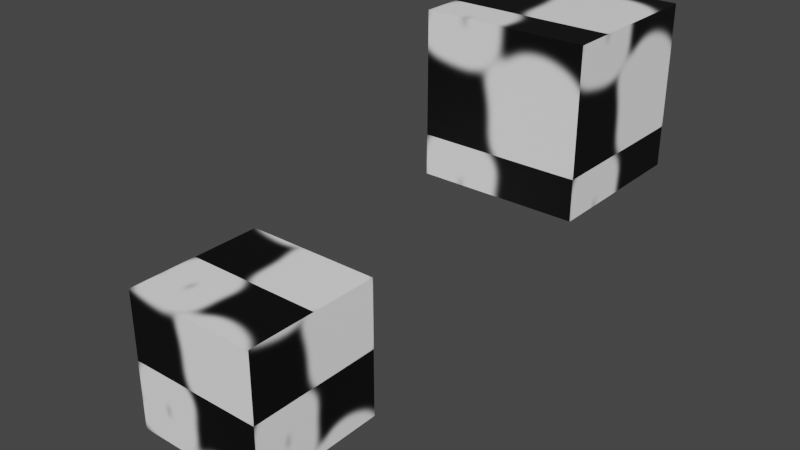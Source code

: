 # Source: 32_custom_uvmap_attribute.blend  (saved by Blender 4.0.14; exported with 4.5.12 LTS)
import bpy
from mathutils import Matrix  # noqa: F401  (used for matrix-valued properties, if any)

bpy.ops.wm.read_factory_settings(use_empty=True)
scene = bpy.context.scene
scene.name = 'Scene'

# ---- collections
col_collection = bpy.data.collections.new('Collection'); scene.collection.children.link(col_collection)

# ---- images (referenced by path relative to the original .blend; pixels are not part of the script)
import os
ASSET_DIR = os.environ.get("B2B_ASSET_DIR", "")  # directory of the original .blend (textures are referenced by path, not embedded)
HERE = os.path.dirname(os.path.abspath(__file__))  # packed textures are extracted next to this script under _unpacked/

def load_image(name, relpath, width, height, colorspace="sRGB"):
    """Load a texture the original file referenced (path relative to the .blend, or extracted next to this script)."""
    p = next((c for c in (os.path.join(HERE, relpath), os.path.join(ASSET_DIR, relpath)) if relpath and os.path.exists(c)), "")
    if p:
        img = bpy.data.images.load(p, check_existing=True)
        img.name = name
    else:  # same state as the original file: an image datablock whose file is absent (Cycles renders it pink)
        img = bpy.data.images.new(name, width, height)
        img.source = "FILE"
        img.filepath = "//" + (relpath or name)
    img.colorspace_settings.name = colorspace
    return img
img_untitled = load_image('Untitled', '_unpacked/Untitled.68beeb8e.png', 1024, 1024, 'sRGB')

# ---- materials (node trees are filled in below, after node groups)
mat_material_001 = bpy.data.materials.new('Material.001')
mat_material_001.use_transparent_shadow = False

# ---- node groups
ng_geometry_nodes_001 = bpy.data.node_groups.new('Geometry Nodes.001', 'GeometryNodeTree')
_s = ng_geometry_nodes_001.interface.new_socket(name='Geometry', in_out='OUTPUT', socket_type='NodeSocketGeometry')
_s = ng_geometry_nodes_001.interface.new_socket(name='Geometry', in_out='INPUT', socket_type='NodeSocketGeometry')
ng_geometry_nodes_001.is_modifier = True
_N = ng_geometry_nodes_001.nodes; _L = ng_geometry_nodes_001.links
n0 = _N.new('ShaderNodeSeparateXYZ'); n0.name = 'Separate XYZ'; n0.location = (-126, -83)
n1 = _N.new('GeometryNodeInputNamedAttribute'); n1.name = 'Named Attribute'; n1.location = (-352, -131)
n1.data_type = 'FLOAT_VECTOR'
n1.inputs[0].default_value = 'UVMap'
n2 = _N.new('ShaderNodeCombineXYZ'); n2.name = 'Combine XYZ'; n2.location = (283, -109)
n3 = _N.new('ShaderNodeMath'); n3.name = 'Math'; n3.location = (78, -215)
n4 = _N.new('NodeGroupInput'); n4.name = 'Group Input'; n4.location = (269, 30)
n5 = _N.new('GeometryNodeStoreNamedAttribute'); n5.name = 'Store Named Attribute'; n5.location = (488, -133)
n5.data_type = 'FLOAT_VECTOR'
n5.domain = 'CORNER'
n5.inputs[2].default_value = '_CustomUVMap'
n6 = _N.new('NodeGroupOutput'); n6.name = 'Group Output'; n6.location = (728, -8)
_L.new(n1.outputs[0], n0.inputs[0])
_L.new(n0.outputs[0], n2.inputs[0])
_L.new(n0.outputs[1], n3.inputs[0])
_L.new(n3.outputs[0], n2.inputs[1])
_L.new(n4.outputs[0], n5.inputs[0])
_L.new(n5.outputs[0], n6.inputs[0])
_L.new(n2.outputs[0], n5.inputs[3])
n6.is_active_output = True
ng_geometry_nodes_002 = bpy.data.node_groups.new('Geometry Nodes.002', 'GeometryNodeTree')
_s = ng_geometry_nodes_002.interface.new_socket(name='Geometry', in_out='OUTPUT', socket_type='NodeSocketGeometry')
_s = ng_geometry_nodes_002.interface.new_socket(name='Geometry', in_out='INPUT', socket_type='NodeSocketGeometry')
ng_geometry_nodes_002.is_modifier = True
_N = ng_geometry_nodes_002.nodes; _L = ng_geometry_nodes_002.links
n0 = _N.new('ShaderNodeSeparateXYZ'); n0.name = 'Separate XYZ'; n0.location = (-126, -83)
n1 = _N.new('GeometryNodeInputNamedAttribute'); n1.name = 'Named Attribute'; n1.location = (-352, -131)
n1.data_type = 'FLOAT_VECTOR'
n1.inputs[0].default_value = 'UVMap'
n2 = _N.new('ShaderNodeCombineXYZ'); n2.name = 'Combine XYZ'; n2.location = (283, -109)
n3 = _N.new('ShaderNodeMath'); n3.name = 'Math'; n3.location = (78, -215)
n3.inputs[1].default_value = 0.75
n4 = _N.new('NodeGroupInput'); n4.name = 'Group Input'; n4.location = (269, 30)
n5 = _N.new('GeometryNodeStoreNamedAttribute'); n5.name = 'Store Named Attribute'; n5.location = (488, -133)
n5.data_type = 'FLOAT_VECTOR'
n5.domain = 'CORNER'
n5.inputs[2].default_value = '_CustomUVMap'
n6 = _N.new('NodeGroupOutput'); n6.name = 'Group Output'; n6.location = (728, -8)
_L.new(n1.outputs[0], n0.inputs[0])
_L.new(n0.outputs[0], n2.inputs[0])
_L.new(n0.outputs[1], n3.inputs[0])
_L.new(n3.outputs[0], n2.inputs[1])
_L.new(n4.outputs[0], n5.inputs[0])
_L.new(n5.outputs[0], n6.inputs[0])
_L.new(n2.outputs[0], n5.inputs[3])
n6.is_active_output = True

# ---- material node trees
mat_material_001.use_nodes = True; mat_material_001.node_tree.nodes.clear()
_N = mat_material_001.node_tree.nodes; _L = mat_material_001.node_tree.links
n0 = _N.new('ShaderNodeBsdfPrincipled'); n0.name = 'Principled BSDF'; n0.location = (10, 300)
n0.distribution = 'GGX'
n0.subsurface_method = 'RANDOM_WALK_SKIN'
n0.inputs[3].default_value = 1.45
n0.inputs[27].default_value = (0.0, 0.0, 0.0, 1.0)
n0.inputs[28].default_value = 1.0
n1 = _N.new('ShaderNodeOutputMaterial'); n1.name = 'Material Output'; n1.location = (300, 300)
n2 = _N.new('ShaderNodeTexImage'); n2.name = 'Image Texture'; n2.location = (-288, 228)
n2.image = img_untitled
n3 = _N.new('ShaderNodeMapping'); n3.name = 'Mapping'; n3.location = (-512, 115)
n4 = _N.new('ShaderNodeAttribute'); n4.name = 'Attribute'; n4.location = (-839, 109)
n4.width = 171
n4.attribute_name = '_CustomUVMap'
n5 = _N.new('ShaderNodeUVMap'); n5.name = 'UV Map'; n5.location = (-821, -90)
n5.uv_map = 'UVMap'
_L.new(n0.outputs[0], n1.inputs[0])
_L.new(n2.outputs[0], n0.inputs[0])
_L.new(n3.outputs[0], n2.inputs[0])
_L.new(n4.outputs[1], n3.inputs[0])
n1.is_active_output = True

# ---- world
world_world = bpy.data.worlds.new('World'); scene.world = world_world
world_world.use_nodes = True; world_world.node_tree.nodes.clear()
_N = world_world.node_tree.nodes; _L = world_world.node_tree.links
n0 = _N.new('ShaderNodeOutputWorld'); n0.name = 'World Output'; n0.location = (300, 300)
n1 = _N.new('ShaderNodeBackground'); n1.name = 'Background'; n1.location = (10, 300)
n1.inputs[0].default_value = (0.05088, 0.05088, 0.05088, 1.0)
_L.new(n1.outputs[0], n0.inputs[0])
n0.is_active_output = True
world_world.color = (0.05088, 0.05088, 0.05088)
world_world.use_sun_shadow = False
world_world.sun_shadow_jitter_overblur = 0.0

# ---- meshes
me_cube_002 = bpy.data.meshes.new('Cube.002')
me_cube_002.from_pydata([(-1.0, -1.0, -1.0), (-1.0, -1.0, 1.0), (-1.0, 1.0, -1.0), (-1.0, 1.0, 1.0), (1.0, -1.0, -1.0), (1.0, -1.0, 1.0), (1.0, 1.0, -1.0), (1.0, 1.0, 1.0)], [], [(0, 1, 3, 2), (2, 3, 7, 6), (6, 7, 5, 4), (4, 5, 1, 0), (2, 6, 4, 0), (7, 3, 1, 5)])
_uv = me_cube_002.uv_layers.new(name='UVMap')
_uv.uv.foreach_set('vector', [0.0, 0.0, 0.0, 1.0, 1.0, 1.0, 1.0, 0.0, 0.0, 0.0, 0.0, 1.0, 1.0, 1.0, 1.0, 0.0, 1.0, 0.0, 1.0, 1.0, 0.0, 1.0, 0.0, 0.0, 1.0, 0.0, 1.0, 1.0, 0.0, 1.0, 0.0, 0.0, 0.0, 1.0, 1.0, 1.0, 1.0, 0.0, 0.0, 0.0, 1.0, 1.0, 0.0, 1.0, 0.0, 0.0, 1.0, 0.0])
me_cube_002.materials.append(mat_material_001)
me_cube_002.update()
me_cube_001 = bpy.data.meshes.new('Cube.001')
me_cube_001.from_pydata([(-1.0, -1.0, -1.0), (-1.0, -1.0, 1.0), (-1.0, 1.0, -1.0), (-1.0, 1.0, 1.0), (1.0, -1.0, -1.0), (1.0, -1.0, 1.0), (1.0, 1.0, -1.0), (1.0, 1.0, 1.0)], [], [(0, 1, 3, 2), (2, 3, 7, 6), (6, 7, 5, 4), (4, 5, 1, 0), (2, 6, 4, 0), (7, 3, 1, 5)])
_uv = me_cube_001.uv_layers.new(name='UVMap')
_uv.uv.foreach_set('vector', [0.0, 0.0, 0.0, 1.0, 1.0, 1.0, 1.0, 0.0, 0.0, 0.0, 0.0, 1.0, 1.0, 1.0, 1.0, 0.0, 1.0, 0.0, 1.0, 1.0, 0.0, 1.0, 0.0, 0.0, 1.0, 0.0, 1.0, 1.0, 0.0, 1.0, 0.0, 0.0, 0.0, 1.0, 1.0, 1.0, 1.0, 0.0, 0.0, 0.0, 1.0, 1.0, 0.0, 1.0, 0.0, 0.0, 1.0, 0.0])
_uv = me_cube_001.uv_layers.new(name='UVMap.001')
_uv.uv.foreach_set('vector', [0.0, 0.0, 0.0, 1.0, 1.0, 1.0, 1.0, 0.0, 0.0, 0.0, 0.0, 1.0, 1.0, 1.0, 1.0, 0.0, 1.0, 0.0, 1.0, 1.0, 0.0, 1.0, 0.0, 0.0, 1.0, 0.0, 1.0, 1.0, 0.0, 1.0, 0.0, 0.0, 0.0, 1.0, 1.0, 1.0, 1.0, 0.0, 0.0, 0.0, 1.0, 1.0, 0.0, 1.0, 0.0, 0.0, 1.0, 0.0])
_uv = me_cube_001.uv_layers.new(name='UVMap.002')
_uv.uv.foreach_set('vector', [0.0, 0.0, 0.0, 1.0, 1.0, 1.0, 1.0, 0.0, 0.0, 0.0, 0.0, 1.0, 1.0, 1.0, 1.0, 0.0, 1.0, 0.0, 1.0, 1.0, 0.0, 1.0, 0.0, 0.0, 1.0, 0.0, 1.0, 1.0, 0.0, 1.0, 0.0, 0.0, 0.0, 1.0, 1.0, 1.0, 1.0, 0.0, 0.0, 0.0, 1.0, 1.0, 0.0, 1.0, 0.0, 0.0, 1.0, 0.0])
_uv.active_render = True
_uv = me_cube_001.uv_layers.new(name='UVMap.003')
_uv.uv.foreach_set('vector', [0.0, 0.0, 0.0, 1.0, 1.0, 1.0, 1.0, 0.0, 0.0, 0.0, 0.0, 1.0, 1.0, 1.0, 1.0, 0.0, 1.0, 0.0, 1.0, 1.0, 0.0, 1.0, 0.0, 0.0, 1.0, 0.0, 1.0, 1.0, 0.0, 1.0, 0.0, 0.0, 0.0, 1.0, 1.0, 1.0, 1.0, 0.0, 0.0, 0.0, 1.0, 1.0, 0.0, 1.0, 0.0, 0.0, 1.0, 0.0])
_uv = me_cube_001.uv_layers.new(name='UVMap.004')
_uv.uv.foreach_set('vector', [0.0, 0.0, 0.0, 1.0, 1.0, 1.0, 1.0, 0.0, 0.0, 0.0, 0.0, 1.0, 1.0, 1.0, 1.0, 0.0, 1.0, 0.0, 1.0, 1.0, 0.0, 1.0, 0.0, 0.0, 1.0, 0.0, 1.0, 1.0, 0.0, 1.0, 0.0, 0.0, 0.0, 1.0, 1.0, 1.0, 1.0, 0.0, 0.0, 0.0, 1.0, 1.0, 0.0, 1.0, 0.0, 0.0, 1.0, 0.0])
me_cube_001.materials.append(mat_material_001)
me_cube_001.update()

# ---- objects
ob_cube = bpy.data.objects.new('Cube', me_cube_002)
ob_cube_001 = bpy.data.objects.new('Cube.001', me_cube_001)

# ---- transforms, parenting, visibility, modifiers, constraints
ob_cube.location = (0.0, 0.0, 0.0)
_m = ob_cube.modifiers.new('GeometryNodes', 'NODES')
_m.node_group = ng_geometry_nodes_001
ob_cube_001.location = (2.0, 3.0, 3.0)
_m = ob_cube_001.modifiers.new('GeometryNodes', 'NODES')
_m.node_group = ng_geometry_nodes_002

# ---- collection membership
col_collection.objects.link(ob_cube)
col_collection.objects.link(ob_cube_001)

# ---- scene / render settings (as saved in the file)
scene.frame_start = 1; scene.frame_end = 250; scene.frame_set(1)
scene.render.engine = 'BLENDER_EEVEE_NEXT'
scene.cycles.sampling_pattern = 'TABULATED_SOBOL'
scene.view_settings.view_transform = 'Filmic'
bpy.context.view_layer.update()

# ---- added for rendering (the .blend has no active camera and no usable light): camera, sun
cam_auto = bpy.data.cameras.new('AutoCamera')
cam_auto.lens = 50.0
cam_auto.sensor_width = 36.0
cam_auto.clip_end = 1000.0
ob_auto_camera = bpy.data.objects.new('AutoCamera', cam_auto)
scene.collection.objects.link(ob_auto_camera)
ob_auto_camera.location = (8.51656, -7.51987, 7.51325)
ob_auto_camera.rotation_euler = (1.09748, -7.21219e-08, 0.694738)
scene.camera = ob_auto_camera
light_auto_sun = bpy.data.lights.new('AutoSun', 'SUN')
light_auto_sun.energy = 3.0
light_auto_sun.angle = 0.0523599
ob_auto_sun = bpy.data.objects.new('AutoSun', light_auto_sun)
scene.collection.objects.link(ob_auto_sun)
ob_auto_sun.rotation_euler = (0.872665, 0.174533, 0.523599)
bpy.context.view_layer.update()
